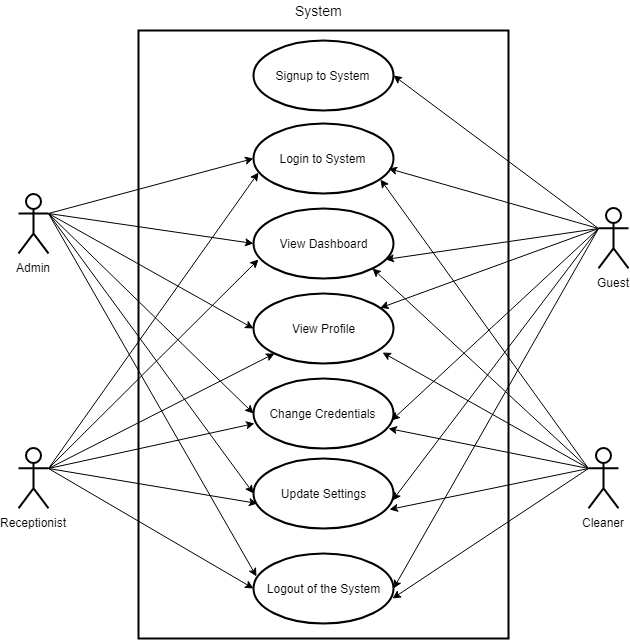

The diagram above was exported from draw.io. Its source (the exported page's mxGraphModel, read from the mxfile embedded in the PNG):
<mxGraphModel dx="754" dy="467" grid="1" gridSize="10" guides="1" tooltips="1" connect="1" arrows="1" fold="1" page="1" pageScale="1" pageWidth="827" pageHeight="1169" math="0" shadow="0">
  <root>
    <mxCell id="pOeWWh_SdogMWvEvML_2-0" />
    <mxCell id="pOeWWh_SdogMWvEvML_2-1" parent="pOeWWh_SdogMWvEvML_2-0" />
    <mxCell id="pOeWWh_SdogMWvEvML_2-2" value="" style="rounded=0;whiteSpace=wrap;html=1;fillColor=none;strokeWidth=2;" parent="pOeWWh_SdogMWvEvML_2-1" vertex="1">
      <mxGeometry x="220" y="40" width="370" height="608" as="geometry" />
    </mxCell>
    <mxCell id="pOeWWh_SdogMWvEvML_2-18" style="rounded=0;orthogonalLoop=1;jettySize=auto;html=1;exitX=1;exitY=0.3333333333333333;exitDx=0;exitDy=0;exitPerimeter=0;entryX=0;entryY=0.5;entryDx=0;entryDy=0;" parent="pOeWWh_SdogMWvEvML_2-1" source="pOeWWh_SdogMWvEvML_2-3" target="pOeWWh_SdogMWvEvML_2-10" edge="1">
      <mxGeometry relative="1" as="geometry" />
    </mxCell>
    <mxCell id="pOeWWh_SdogMWvEvML_2-19" style="edgeStyle=none;rounded=0;orthogonalLoop=1;jettySize=auto;html=1;exitX=1;exitY=0.3333333333333333;exitDx=0;exitDy=0;exitPerimeter=0;entryX=0;entryY=0.5;entryDx=0;entryDy=0;" parent="pOeWWh_SdogMWvEvML_2-1" source="pOeWWh_SdogMWvEvML_2-3" target="pOeWWh_SdogMWvEvML_2-11" edge="1">
      <mxGeometry relative="1" as="geometry" />
    </mxCell>
    <mxCell id="pOeWWh_SdogMWvEvML_2-20" style="edgeStyle=none;rounded=0;orthogonalLoop=1;jettySize=auto;html=1;exitX=1;exitY=0.3333333333333333;exitDx=0;exitDy=0;exitPerimeter=0;entryX=0;entryY=0.5;entryDx=0;entryDy=0;" parent="pOeWWh_SdogMWvEvML_2-1" source="pOeWWh_SdogMWvEvML_2-3" target="pOeWWh_SdogMWvEvML_2-12" edge="1">
      <mxGeometry relative="1" as="geometry" />
    </mxCell>
    <mxCell id="pOeWWh_SdogMWvEvML_2-21" style="edgeStyle=none;rounded=0;orthogonalLoop=1;jettySize=auto;html=1;exitX=1;exitY=0.3333333333333333;exitDx=0;exitDy=0;exitPerimeter=0;entryX=0;entryY=0.5;entryDx=0;entryDy=0;" parent="pOeWWh_SdogMWvEvML_2-1" source="pOeWWh_SdogMWvEvML_2-3" target="pOeWWh_SdogMWvEvML_2-13" edge="1">
      <mxGeometry relative="1" as="geometry" />
    </mxCell>
    <mxCell id="pOeWWh_SdogMWvEvML_2-22" style="edgeStyle=none;rounded=0;orthogonalLoop=1;jettySize=auto;html=1;exitX=1;exitY=0.3333333333333333;exitDx=0;exitDy=0;exitPerimeter=0;entryX=0;entryY=0.5;entryDx=0;entryDy=0;" parent="pOeWWh_SdogMWvEvML_2-1" source="pOeWWh_SdogMWvEvML_2-3" target="pOeWWh_SdogMWvEvML_2-14" edge="1">
      <mxGeometry relative="1" as="geometry" />
    </mxCell>
    <mxCell id="pOeWWh_SdogMWvEvML_2-23" style="edgeStyle=none;rounded=0;orthogonalLoop=1;jettySize=auto;html=1;exitX=1;exitY=0.3333333333333333;exitDx=0;exitDy=0;exitPerimeter=0;entryX=0.021;entryY=0.331;entryDx=0;entryDy=0;entryPerimeter=0;" parent="pOeWWh_SdogMWvEvML_2-1" source="pOeWWh_SdogMWvEvML_2-3" target="pOeWWh_SdogMWvEvML_2-15" edge="1">
      <mxGeometry relative="1" as="geometry" />
    </mxCell>
    <mxCell id="pOeWWh_SdogMWvEvML_2-3" value="Admin" style="shape=umlActor;verticalLabelPosition=bottom;labelBackgroundColor=#ffffff;verticalAlign=top;html=1;outlineConnect=0;strokeWidth=2;fillColor=none;" parent="pOeWWh_SdogMWvEvML_2-1" vertex="1">
      <mxGeometry x="100" y="203" width="30" height="60" as="geometry" />
    </mxCell>
    <mxCell id="pOeWWh_SdogMWvEvML_2-24" style="edgeStyle=none;rounded=0;orthogonalLoop=1;jettySize=auto;html=1;exitX=1;exitY=0.3333333333333333;exitDx=0;exitDy=0;exitPerimeter=0;entryX=0.033;entryY=0.703;entryDx=0;entryDy=0;fillColor=#008a00;strokeColor=#000000;strokeWidth=1;entryPerimeter=0;" parent="pOeWWh_SdogMWvEvML_2-1" source="pOeWWh_SdogMWvEvML_2-4" target="pOeWWh_SdogMWvEvML_2-10" edge="1">
      <mxGeometry relative="1" as="geometry" />
    </mxCell>
    <mxCell id="pOeWWh_SdogMWvEvML_2-25" style="edgeStyle=none;rounded=0;orthogonalLoop=1;jettySize=auto;html=1;exitX=1;exitY=0.3333333333333333;exitDx=0;exitDy=0;exitPerimeter=0;entryX=0.033;entryY=0.734;entryDx=0;entryDy=0;fillColor=#008a00;strokeColor=#000000;strokeWidth=1;entryPerimeter=0;" parent="pOeWWh_SdogMWvEvML_2-1" source="pOeWWh_SdogMWvEvML_2-4" target="pOeWWh_SdogMWvEvML_2-11" edge="1">
      <mxGeometry relative="1" as="geometry" />
    </mxCell>
    <mxCell id="pOeWWh_SdogMWvEvML_2-26" style="edgeStyle=none;rounded=0;orthogonalLoop=1;jettySize=auto;html=1;exitX=1;exitY=0.3333333333333333;exitDx=0;exitDy=0;exitPerimeter=0;entryX=0;entryY=1;entryDx=0;entryDy=0;fillColor=#008a00;strokeColor=#000000;strokeWidth=1;" parent="pOeWWh_SdogMWvEvML_2-1" source="pOeWWh_SdogMWvEvML_2-4" target="pOeWWh_SdogMWvEvML_2-12" edge="1">
      <mxGeometry relative="1" as="geometry" />
    </mxCell>
    <mxCell id="pOeWWh_SdogMWvEvML_2-27" style="edgeStyle=none;rounded=0;orthogonalLoop=1;jettySize=auto;html=1;exitX=1;exitY=0.3333333333333333;exitDx=0;exitDy=0;exitPerimeter=0;entryX=0.004;entryY=0.637;entryDx=0;entryDy=0;fillColor=#008a00;strokeColor=#000000;strokeWidth=1;entryPerimeter=0;" parent="pOeWWh_SdogMWvEvML_2-1" source="pOeWWh_SdogMWvEvML_2-4" target="pOeWWh_SdogMWvEvML_2-13" edge="1">
      <mxGeometry relative="1" as="geometry" />
    </mxCell>
    <mxCell id="pOeWWh_SdogMWvEvML_2-28" style="edgeStyle=none;rounded=0;orthogonalLoop=1;jettySize=auto;html=1;entryX=0.027;entryY=0.649;entryDx=0;entryDy=0;fillColor=#008a00;strokeColor=#000000;strokeWidth=1;exitX=1;exitY=0.3333333333333333;exitDx=0;exitDy=0;exitPerimeter=0;entryPerimeter=0;" parent="pOeWWh_SdogMWvEvML_2-1" source="pOeWWh_SdogMWvEvML_2-4" target="pOeWWh_SdogMWvEvML_2-14" edge="1">
      <mxGeometry relative="1" as="geometry">
        <mxPoint x="130" y="478" as="sourcePoint" />
      </mxGeometry>
    </mxCell>
    <mxCell id="pOeWWh_SdogMWvEvML_2-29" style="edgeStyle=none;rounded=0;orthogonalLoop=1;jettySize=auto;html=1;exitX=1;exitY=0.3333333333333333;exitDx=0;exitDy=0;exitPerimeter=0;entryX=0;entryY=0.5;entryDx=0;entryDy=0;fillColor=#008a00;strokeColor=#000000;strokeWidth=1;" parent="pOeWWh_SdogMWvEvML_2-1" source="pOeWWh_SdogMWvEvML_2-4" target="pOeWWh_SdogMWvEvML_2-15" edge="1">
      <mxGeometry relative="1" as="geometry" />
    </mxCell>
    <mxCell id="pOeWWh_SdogMWvEvML_2-4" value="Receptionist" style="shape=umlActor;verticalLabelPosition=bottom;labelBackgroundColor=#ffffff;verticalAlign=top;html=1;outlineConnect=0;strokeWidth=2;fillColor=none;strokeColor=#000000;" parent="pOeWWh_SdogMWvEvML_2-1" vertex="1">
      <mxGeometry x="100" y="457.800048828125" width="30" height="60" as="geometry" />
    </mxCell>
    <mxCell id="pOeWWh_SdogMWvEvML_2-30" style="edgeStyle=none;rounded=0;orthogonalLoop=1;jettySize=auto;html=1;exitX=0;exitY=0.3333333333333333;exitDx=0;exitDy=0;exitPerimeter=0;entryX=0.964;entryY=0.643;entryDx=0;entryDy=0;entryPerimeter=0;fillColor=#0050ef;strokeColor=#000000;strokeWidth=1;" parent="pOeWWh_SdogMWvEvML_2-1" source="pOeWWh_SdogMWvEvML_2-5" target="pOeWWh_SdogMWvEvML_2-10" edge="1">
      <mxGeometry relative="1" as="geometry" />
    </mxCell>
    <mxCell id="pOeWWh_SdogMWvEvML_2-31" style="edgeStyle=none;rounded=0;orthogonalLoop=1;jettySize=auto;html=1;exitX=0;exitY=0.3333333333333333;exitDx=0;exitDy=0;exitPerimeter=0;entryX=0.941;entryY=0.723;entryDx=0;entryDy=0;entryPerimeter=0;fillColor=#0050ef;strokeColor=#000000;strokeWidth=1;" parent="pOeWWh_SdogMWvEvML_2-1" source="pOeWWh_SdogMWvEvML_2-5" target="pOeWWh_SdogMWvEvML_2-11" edge="1">
      <mxGeometry relative="1" as="geometry">
        <mxPoint x="460" y="268" as="targetPoint" />
      </mxGeometry>
    </mxCell>
    <mxCell id="pOeWWh_SdogMWvEvML_2-32" style="edgeStyle=none;rounded=0;orthogonalLoop=1;jettySize=auto;html=1;exitX=0;exitY=0.3333333333333333;exitDx=0;exitDy=0;exitPerimeter=0;fillColor=#0050ef;strokeColor=#000000;strokeWidth=1;" parent="pOeWWh_SdogMWvEvML_2-1" source="pOeWWh_SdogMWvEvML_2-5" target="pOeWWh_SdogMWvEvML_2-12" edge="1">
      <mxGeometry relative="1" as="geometry" />
    </mxCell>
    <mxCell id="pOeWWh_SdogMWvEvML_2-33" style="edgeStyle=none;rounded=0;orthogonalLoop=1;jettySize=auto;html=1;exitX=0;exitY=0.3333333333333333;exitDx=0;exitDy=0;exitPerimeter=0;entryX=0.987;entryY=0.603;entryDx=0;entryDy=0;entryPerimeter=0;fillColor=#0050ef;strokeColor=#000000;strokeWidth=1;" parent="pOeWWh_SdogMWvEvML_2-1" source="pOeWWh_SdogMWvEvML_2-5" target="pOeWWh_SdogMWvEvML_2-13" edge="1">
      <mxGeometry relative="1" as="geometry" />
    </mxCell>
    <mxCell id="pOeWWh_SdogMWvEvML_2-35" style="edgeStyle=none;rounded=0;orthogonalLoop=1;jettySize=auto;html=1;exitX=0;exitY=0.3333333333333333;exitDx=0;exitDy=0;exitPerimeter=0;entryX=1;entryY=0.5;entryDx=0;entryDy=0;fillColor=#0050ef;strokeColor=#000000;strokeWidth=1;" parent="pOeWWh_SdogMWvEvML_2-1" source="pOeWWh_SdogMWvEvML_2-5" target="pOeWWh_SdogMWvEvML_2-15" edge="1">
      <mxGeometry relative="1" as="geometry" />
    </mxCell>
    <mxCell id="pOeWWh_SdogMWvEvML_2-43" style="edgeStyle=none;rounded=0;orthogonalLoop=1;jettySize=auto;html=1;exitX=0;exitY=0.3333333333333333;exitDx=0;exitDy=0;exitPerimeter=0;entryX=0.993;entryY=0.603;entryDx=0;entryDy=0;entryPerimeter=0;strokeColor=#000000;fillColor=#0050ef;strokeWidth=1;" parent="pOeWWh_SdogMWvEvML_2-1" source="pOeWWh_SdogMWvEvML_2-5" target="pOeWWh_SdogMWvEvML_2-14" edge="1">
      <mxGeometry relative="1" as="geometry" />
    </mxCell>
    <mxCell id="9FscBm9XnrezsPOLy2-p-3" style="edgeStyle=none;rounded=0;orthogonalLoop=1;jettySize=auto;html=1;exitX=0;exitY=0.3333333333333333;exitDx=0;exitDy=0;exitPerimeter=0;entryX=1;entryY=0.5;entryDx=0;entryDy=0;strokeColor=#000000;strokeWidth=1;fontSize=20;" parent="pOeWWh_SdogMWvEvML_2-1" source="pOeWWh_SdogMWvEvML_2-5" target="9FscBm9XnrezsPOLy2-p-2" edge="1">
      <mxGeometry relative="1" as="geometry" />
    </mxCell>
    <mxCell id="pOeWWh_SdogMWvEvML_2-5" value="Guest" style="shape=umlActor;verticalLabelPosition=bottom;labelBackgroundColor=#ffffff;verticalAlign=top;html=1;outlineConnect=0;strokeWidth=2;fillColor=none;strokeColor=#000000;" parent="pOeWWh_SdogMWvEvML_2-1" vertex="1">
      <mxGeometry x="680" y="217.800048828125" width="30" height="60" as="geometry" />
    </mxCell>
    <mxCell id="pOeWWh_SdogMWvEvML_2-36" style="edgeStyle=none;rounded=0;orthogonalLoop=1;jettySize=auto;html=1;exitX=0;exitY=0.3333333333333333;exitDx=0;exitDy=0;exitPerimeter=0;entryX=0.907;entryY=0.794;entryDx=0;entryDy=0;entryPerimeter=0;fillColor=#f5f5f5;strokeColor=#000000;gradientColor=#b3b3b3;strokeWidth=1;" parent="pOeWWh_SdogMWvEvML_2-1" source="pOeWWh_SdogMWvEvML_2-6" target="pOeWWh_SdogMWvEvML_2-10" edge="1">
      <mxGeometry relative="1" as="geometry" />
    </mxCell>
    <mxCell id="pOeWWh_SdogMWvEvML_2-37" style="edgeStyle=none;rounded=0;orthogonalLoop=1;jettySize=auto;html=1;exitX=0;exitY=0.3333333333333333;exitDx=0;exitDy=0;exitPerimeter=0;entryX=1;entryY=1;entryDx=0;entryDy=0;fillColor=#f5f5f5;strokeColor=#000000;gradientColor=#b3b3b3;strokeWidth=1;" parent="pOeWWh_SdogMWvEvML_2-1" source="pOeWWh_SdogMWvEvML_2-6" target="pOeWWh_SdogMWvEvML_2-11" edge="1">
      <mxGeometry relative="1" as="geometry" />
    </mxCell>
    <mxCell id="pOeWWh_SdogMWvEvML_2-38" style="edgeStyle=none;rounded=0;orthogonalLoop=1;jettySize=auto;html=1;exitX=0;exitY=0.3333333333333333;exitDx=0;exitDy=0;exitPerimeter=0;entryX=0.924;entryY=0.846;entryDx=0;entryDy=0;entryPerimeter=0;fillColor=#f5f5f5;strokeColor=#000000;gradientColor=#b3b3b3;strokeWidth=1;" parent="pOeWWh_SdogMWvEvML_2-1" source="pOeWWh_SdogMWvEvML_2-6" target="pOeWWh_SdogMWvEvML_2-12" edge="1">
      <mxGeometry relative="1" as="geometry" />
    </mxCell>
    <mxCell id="pOeWWh_SdogMWvEvML_2-39" style="edgeStyle=none;rounded=0;orthogonalLoop=1;jettySize=auto;html=1;exitX=0;exitY=0.3333333333333333;exitDx=0;exitDy=0;exitPerimeter=0;entryX=0.964;entryY=0.714;entryDx=0;entryDy=0;entryPerimeter=0;fillColor=#f5f5f5;strokeColor=#000000;gradientColor=#b3b3b3;strokeWidth=1;" parent="pOeWWh_SdogMWvEvML_2-1" source="pOeWWh_SdogMWvEvML_2-6" target="pOeWWh_SdogMWvEvML_2-13" edge="1">
      <mxGeometry relative="1" as="geometry" />
    </mxCell>
    <mxCell id="pOeWWh_SdogMWvEvML_2-40" style="edgeStyle=none;rounded=0;orthogonalLoop=1;jettySize=auto;html=1;exitX=0;exitY=0.3333333333333333;exitDx=0;exitDy=0;exitPerimeter=0;entryX=0.993;entryY=0.649;entryDx=0;entryDy=0;entryPerimeter=0;fillColor=#f5f5f5;strokeColor=#000000;gradientColor=#b3b3b3;strokeWidth=1;" parent="pOeWWh_SdogMWvEvML_2-1" source="pOeWWh_SdogMWvEvML_2-6" target="pOeWWh_SdogMWvEvML_2-15" edge="1">
      <mxGeometry relative="1" as="geometry" />
    </mxCell>
    <mxCell id="pOeWWh_SdogMWvEvML_2-42" style="edgeStyle=none;rounded=0;orthogonalLoop=1;jettySize=auto;html=1;exitX=0;exitY=0.3333333333333333;exitDx=0;exitDy=0;exitPerimeter=0;entryX=0.97;entryY=0.729;entryDx=0;entryDy=0;entryPerimeter=0;strokeColor=#000000;fillColor=#f5f5f5;gradientColor=#b3b3b3;strokeWidth=1;" parent="pOeWWh_SdogMWvEvML_2-1" source="pOeWWh_SdogMWvEvML_2-6" target="pOeWWh_SdogMWvEvML_2-14" edge="1">
      <mxGeometry relative="1" as="geometry" />
    </mxCell>
    <mxCell id="pOeWWh_SdogMWvEvML_2-6" value="Cleaner" style="shape=umlActor;verticalLabelPosition=bottom;labelBackgroundColor=#ffffff;verticalAlign=top;html=1;outlineConnect=0;strokeWidth=2;fillColor=none;strokeColor=#000000;" parent="pOeWWh_SdogMWvEvML_2-1" vertex="1">
      <mxGeometry x="670" y="457.800048828125" width="30" height="60" as="geometry" />
    </mxCell>
    <mxCell id="pOeWWh_SdogMWvEvML_2-10" value="Login to System" style="ellipse;whiteSpace=wrap;html=1;strokeWidth=2;fillColor=none;" parent="pOeWWh_SdogMWvEvML_2-1" vertex="1">
      <mxGeometry x="335" y="133" width="140" height="70" as="geometry" />
    </mxCell>
    <mxCell id="pOeWWh_SdogMWvEvML_2-11" value="View Dashboard" style="ellipse;whiteSpace=wrap;html=1;strokeWidth=2;fillColor=none;" parent="pOeWWh_SdogMWvEvML_2-1" vertex="1">
      <mxGeometry x="335" y="218" width="140" height="70" as="geometry" />
    </mxCell>
    <mxCell id="pOeWWh_SdogMWvEvML_2-12" value="View Profile" style="ellipse;whiteSpace=wrap;html=1;strokeWidth=2;fillColor=none;" parent="pOeWWh_SdogMWvEvML_2-1" vertex="1">
      <mxGeometry x="335" y="303" width="140" height="70" as="geometry" />
    </mxCell>
    <mxCell id="pOeWWh_SdogMWvEvML_2-13" value="Change Credentials" style="ellipse;whiteSpace=wrap;html=1;strokeWidth=2;fillColor=none;" parent="pOeWWh_SdogMWvEvML_2-1" vertex="1">
      <mxGeometry x="335" y="388" width="140" height="70" as="geometry" />
    </mxCell>
    <mxCell id="pOeWWh_SdogMWvEvML_2-14" value="Update Settings" style="ellipse;whiteSpace=wrap;html=1;strokeWidth=2;fillColor=none;" parent="pOeWWh_SdogMWvEvML_2-1" vertex="1">
      <mxGeometry x="335" y="468" width="140" height="70" as="geometry" />
    </mxCell>
    <mxCell id="pOeWWh_SdogMWvEvML_2-15" value="Logout of the System" style="ellipse;whiteSpace=wrap;html=1;strokeWidth=2;fillColor=none;" parent="pOeWWh_SdogMWvEvML_2-1" vertex="1">
      <mxGeometry x="335" y="563" width="140" height="70" as="geometry" />
    </mxCell>
    <mxCell id="pOeWWh_SdogMWvEvML_2-50" value="&lt;font style=&quot;font-size: 14px&quot;&gt;System&lt;/font&gt;" style="text;html=1;resizable=0;points=[];autosize=1;align=left;verticalAlign=top;spacingTop=-4;" parent="pOeWWh_SdogMWvEvML_2-1" vertex="1">
      <mxGeometry x="375" y="10" width="60" height="20" as="geometry" />
    </mxCell>
    <mxCell id="9FscBm9XnrezsPOLy2-p-2" value="Signup to System" style="ellipse;whiteSpace=wrap;html=1;strokeWidth=2;fillColor=none;" parent="pOeWWh_SdogMWvEvML_2-1" vertex="1">
      <mxGeometry x="335" y="50" width="140" height="70" as="geometry" />
    </mxCell>
  </root>
</mxGraphModel>